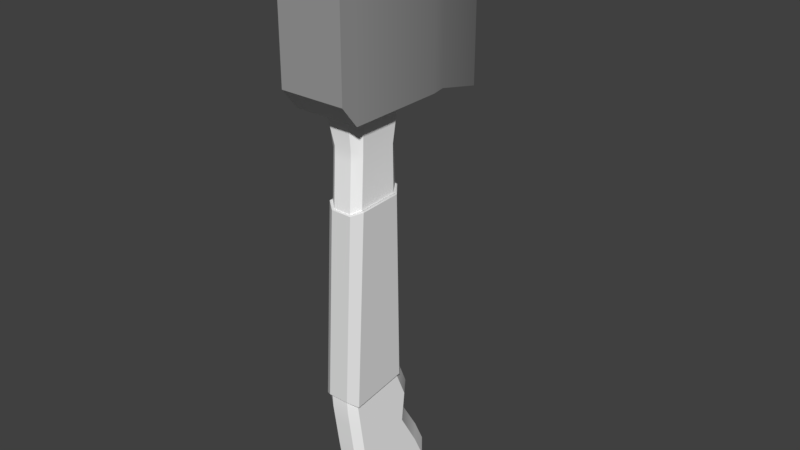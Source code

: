 # Source: hatchet.blend  (saved by Blender 2.79.7; exported with 4.5.12 LTS)
import bpy
from mathutils import Matrix  # noqa: F401  (used for matrix-valued properties, if any)

bpy.ops.wm.read_factory_settings(use_empty=True)
scene = bpy.context.scene
scene.name = 'Scene'

# ---- collections
col_collection_1 = bpy.data.collections.new('Collection 1'); scene.collection.children.link(col_collection_1)

# ---- materials (node trees are filled in below, after node groups)
mat_blank = bpy.data.materials.new('blank')
mat_blank.alpha_threshold = 0.0
mat_blank.use_transparent_shadow = False
mat_blank.diffuse_color = (1.0, 1.0, 1.0, 1.0)
mat_blank.roughness = 0.5
mat_black75 = bpy.data.materials.new('black75')
mat_black75.alpha_threshold = 0.0
mat_black75.use_transparent_shadow = False
mat_black75.diffuse_color = (0.3424, 0.3424, 0.3424, 1.0)
mat_black75.roughness = 0.5
mat_black25 = bpy.data.materials.new('black25')
mat_black25.alpha_threshold = 0.0
mat_black25.use_transparent_shadow = False
mat_black25.diffuse_color = (0.5926, 0.5926, 0.5926, 1.0)
mat_black25.roughness = 0.5
mat_black50 = bpy.data.materials.new('black50')
mat_black50.alpha_threshold = 0.0
mat_black50.use_transparent_shadow = False
mat_black50.roughness = 0.5

# ---- material node trees

# ---- world
world_world = bpy.data.worlds.new('World'); scene.world = world_world
world_world.color = (0.05088, 0.05088, 0.05088)
world_world.use_sun_shadow = False
world_world.sun_shadow_jitter_overblur = 0.0

# ---- meshes
me_mesh = bpy.data.meshes.new('Mesh')
me_mesh.from_pydata([(0.05037, 0.1321, -0.1455), (-0.05065, 0.1321, -0.1455), (-0.05065, 0.1942, -0.2553), (0.05037, 0.09377, 0.7601), (-0.05065, 0.09377, 0.7601), (0.05037, 0.1058, 0.03277), (0.01584, 0.1527, 0.03903), (0.05037, 0.1424, -0.05322), (-0.01612, 0.1893, -0.04696), (-0.05065, 0.1058, 0.03277), (0.01584, 0.179, -0.1392), (0.05037, 0.1942, -0.2553), (-0.01612, 0.1411, 0.7601), (-0.01612, 0.1527, 0.03903), (-0.05043, 0.08656, 0.9076), (0.01584, 0.2375, -0.237), (0.06321, 0.1002, 0.8826), (-0.02228, 0.1548, 0.8826), (-0.05065, 0.1424, -0.05322), (0.01882, 0.1548, 0.8826), (-0.06667, 0.1002, 0.8826), (0.01584, 0.1411, 0.7601), (0.01584, 0.1893, -0.04696), (-0.01612, 0.2375, -0.237), (0.01368, 0.1275, 0.9076), (-0.01612, 0.179, -0.1392), (-0.05043, -0.01652, 0.9076), (-0.01714, 0.1275, 0.9076), (0.1, -0.1481, 0.9409), (0.1, 0.2019, 0.8784), (0.1, 0.2019, 1.278), (-0.1, -0.1481, 1.216), (0.1, -0.0981, 0.8784), (0.1, -0.0981, 1.278), (-0.1, 0.2019, 1.278), (-0.05, 0.3019, 1.303), (-0.1, 0.2019, 0.8784), (0.008442, 0.5019, 1.361), (-0.008442, 0.5019, 1.361), (0.0, 0.5144, 0.7957), (-0.1, -0.0981, 0.8784), (-0.1, -0.1481, 0.9409), (0.1, -0.1481, 1.216), (0.0, 0.5144, 1.361), (0.008442, 0.5019, 0.7957), (0.05, 0.3019, 1.303), (0.05, 0.3019, 0.8534), (-0.008442, 0.5019, 0.7957), (-0.05, 0.3019, 0.8534), (-0.1, -0.0981, 1.278), (-0.02764, -0.0256, -0.3284), (-0.05065, -0.003507, -0.339), (-0.02764, -0.01411, -0.3639), (0.02736, -0.06591, -0.09993), (0.05037, -0.04836, -0.0787), (0.02736, -0.07139, -0.06288), (-0.02764, -0.06591, -0.09993), (-0.02764, -0.07139, -0.06288), (-0.05065, -0.04903, -0.07879), (0.02736, -0.07909, -0.01081), (0.05037, -0.06123, 0.01047), (0.02736, -0.08086, 0.0264), (0.01698, 0.08656, 0.9076), (0.04995, 0.08906, 0.903), (0.03131, 0.1058, 0.9076), (0.02423, 0.1011, 0.9076), (-0.03708, -0.05745, 0.8639), (-0.06048, -0.03708, 0.8921), (0.02736, -0.05198, -0.1889), (0.05037, -0.03542, -0.1679), (0.02736, -0.0582, -0.152), (-0.02764, -0.07909, -0.01081), (-0.02764, -0.08086, 0.0264), (-0.05065, -0.06219, 0.01034), (-0.02764, -0.05198, -0.1889), (-0.02764, -0.0582, -0.152), (-0.05065, -0.03586, -0.1679), (-0.05065, -0.02351, 0.7601), (-0.02764, -0.044, 0.7414), (-0.02764, -0.04304, 0.7788), (0.01697, -0.01652, 0.9076), (0.04962, 0.002525, 0.9035), (0.02736, -0.01411, -0.3639), (0.05037, -0.003274, -0.3389), (0.02736, -0.0256, -0.3284), (0.03362, -0.05745, 0.8639), (0.06321, -0.03287, 0.8826), (0.02595, -0.03922, 0.8937), (0.02736, -0.04304, 0.7788), (0.02736, -0.044, 0.7414), (0.05037, -0.02219, 0.7601), (-0.04016, 0.2245, -0.341), (-0.05065, 0.2289, -0.3295), (-0.007213, 0.2717, -0.3211), (-0.02165, 0.2409, -0.3341), (0.03988, 0.2245, -0.341), (0.03146, 0.2409, -0.3341), (0.05037, 0.2289, -0.3295), (-0.01316, 0.2678, -0.3227), (0.01584, 0.2722, -0.3112), (0.01331, 0.2637, -0.3245), (-0.0103, 0.2678, -0.3227), (-0.01612, 0.2722, -0.3112), (0.02186, 0.01684, -0.4149), (0.02736, 0.004579, -0.4038), (0.03032, 0.02666, -0.4183), (0.03988, 0.04331, -0.4177), (0.05037, 0.03132, -0.413), (-0.0306, 0.02662, -0.4183), (-0.05065, 0.03123, -0.4131), (-0.04016, 0.04325, -0.4177), (-0.02215, 0.01684, -0.4149), (-0.02764, 0.00458, -0.4038), (-0.05065, 0.09612, 0.6175), (0.05037, 0.09612, 0.6175), (0.01584, 0.1434, 0.6188), (-0.01612, 0.1434, 0.6188), (0.05037, -0.02984, 0.6132), (0.02736, -0.05123, 0.6013), (-0.05065, -0.03109, 0.6132), (-0.02764, -0.05123, 0.6013), (0.0587, 0.09935, 0.6151), (0.05581, 0.09821, 0.6175), (0.01848, 0.1491, 0.6163), (0.0171, 0.1461, 0.6188), (-0.01738, 0.1461, 0.6188), (-0.01876, 0.1491, 0.6163), (0.02988, -0.05368, 0.6013), (0.03189, -0.05577, 0.5988), (-0.05607, -0.03328, 0.6132), (-0.05898, -0.0346, 0.6107), (-0.05898, 0.09935, 0.6151), (-0.05609, 0.09821, 0.6175), (0.0587, -0.03328, 0.6107), (0.05579, -0.03199, 0.6132), (-0.03217, -0.05577, 0.5988), (-0.03016, -0.05368, 0.6013), (0.0587, 0.1094, 0.03739), (0.05374, 0.1072, 0.03277), (0.01616, 0.1534, 0.03903), (0.01848, 0.1587, 0.04365), (-0.01644, 0.1534, 0.03903), (-0.01876, 0.1587, 0.04365), (-0.05401, 0.1072, 0.03277), (-0.05898, 0.1094, 0.03739), (0.05374, -0.06322, 0.01047), (0.0587, -0.0659, 0.01515), (0.03189, -0.08654, 0.03109), (0.02863, -0.08253, 0.0264), (-0.02891, -0.08253, 0.0264), (-0.03217, -0.08654, 0.03109), (-0.05898, -0.06691, 0.01502), (-0.05401, -0.06419, 0.01034)], [], [(16, 81, 86), (34, 36, 40, 49), (7, 0, 10, 22), (0, 7, 54, 69), (94, 100, 96), (25, 1, 18, 8), (75, 70, 53, 56), (118, 89, 78, 120), (47, 44, 46, 48), (99, 102, 23, 15), (28, 41, 40, 32), (85, 66, 79, 88), (62, 65, 27, 14), (92, 109, 51, 2), (23, 102, 92, 2), (81, 16, 63), (112, 104, 82, 52), (31, 42, 33, 49), (34, 49, 33, 30), (29, 30, 33, 32), (1, 76, 58, 18), (19, 24, 64, 63, 16), (25, 23, 2, 1), (11, 15, 10, 0), (19, 16, 3, 21), (7, 22, 6, 5), (13, 8, 18, 9), (97, 11, 83, 107), (40, 36, 29, 32), (43, 39, 47, 38), (22, 8, 13, 6), (58, 73, 9, 18), (97, 99, 15, 11), (146, 133, 128, 147), (86, 90, 3, 16), (27, 65, 64, 24), (83, 11, 0, 69), (67, 14, 20), (44, 37, 45, 46), (113, 119, 77, 4), (50, 84, 68, 74), (80, 26, 67, 87), (35, 48, 36, 34), (59, 71, 57, 55), (20, 4, 77, 67), (80, 62, 14, 26), (115, 21, 3, 114), (10, 25, 8, 22), (37, 38, 35, 45), (15, 23, 25, 10), (51, 76, 1, 2), (20, 17, 12, 4), (39, 43, 37, 44), (17, 19, 21, 12), (38, 47, 48, 35), (14, 27, 17, 20), (40, 31, 49), (31, 40, 41), (114, 3, 90, 117), (33, 28, 32), (28, 33, 42), (46, 45, 30, 29), (14, 67, 26), (48, 46, 29, 36), (27, 24, 19, 17), (45, 35, 34, 30), (72, 61, 148, 149), (98, 93, 101), (28, 42, 31, 41), (38, 37, 43), (44, 47, 39), (54, 7, 5, 60), (50, 51, 52), (53, 54, 55), (56, 57, 58), (59, 60, 61), (62, 63, 64, 65), (68, 69, 70), (71, 72, 73), (74, 75, 76), (77, 78, 79), (82, 83, 84), (85, 86, 87), (88, 89, 90), (55, 57, 56, 53), (54, 60, 59, 55), (90, 86, 85, 88), (76, 51, 50, 74), (67, 77, 79, 66), (103, 111, 108, 105), (117, 90, 89, 118), (73, 58, 57, 71), (51, 109, 112, 52), (88, 79, 78, 89), (61, 60, 145, 148), (62, 80, 81, 63), (68, 84, 83, 69), (53, 70, 69, 54), (52, 82, 84, 50), (86, 81, 80, 87), (71, 59, 61, 72), (58, 76, 75, 56), (87, 67, 66, 85), (74, 68, 70, 75), (82, 104, 107, 83), (91, 92, 93, 94), (95, 96, 97), (98, 99, 100), (105, 106, 107), (108, 109, 110), (95, 91, 94, 96), (102, 99, 98, 101), (96, 100, 99, 97), (92, 102, 101, 93), (93, 98, 100, 94), (108, 111, 112, 109), (103, 105, 107, 104), (104, 112, 111, 103), (110, 106, 105, 108), (109, 92, 91, 110), (97, 107, 106, 95), (110, 91, 95, 106), (77, 119, 120, 78), (9, 73, 152, 143), (4, 12, 116, 113), (131, 126, 142, 144), (140, 123, 121, 137), (21, 115, 116, 12), (147, 128, 135, 150), (116, 115, 124, 125), (113, 116, 125, 132), (120, 119, 129, 136), (117, 118, 127, 134), (115, 114, 122, 124), (5, 6, 139, 138), (118, 120, 136, 127), (137, 121, 133, 146), (119, 113, 132, 129), (123, 140, 142, 126), (73, 72, 149, 152), (130, 151, 150, 135), (13, 9, 143, 141), (114, 117, 134, 122), (144, 151, 130, 131), (130, 135, 136, 129), (134, 127, 128, 133), (126, 131, 132, 125), (122, 134, 133, 121), (124, 122, 121, 123), (129, 132, 131, 130), (123, 126, 125, 124), (127, 136, 135, 128), (6, 13, 141, 139), (138, 139, 140, 137), (139, 141, 142, 140), (144, 142, 141, 143), (146, 147, 148, 145), (150, 151, 152, 149), (147, 150, 149, 148), (137, 146, 145, 138), (151, 144, 143, 152), (60, 5, 138, 145)])
me_mesh.polygons.foreach_set('use_smooth', [True] * 162)
me_mesh.polygons.foreach_set('material_index', [0, 1, 0, 0, 0, 0, 0, 0, 1, 0, 1, 0, 0, 0, 0, 0, 0, 1, 1, 1, 0, 0, 0, 0, 0, 0, 0, 0, 1, 1, 0, 0, 0, 3, 0, 0, 0, 0, 1, 0, 0, 0, 1, 0, 0, 0, 0, 0, 1, 0, 0, 0, 1, 0, 1, 0, 1, 1, 0, 1, 1, 1, 0, 1, 0, 1, 3, 0, 1, 1, 1, 0, 0, 0, 0, 0, 0, 0, 0, 0, 0, 0, 0, 0, 0, 0, 0, 0, 0, 0, 0, 0, 0, 0, 3, 0, 0, 0, 0, 0, 0, 0, 0, 0, 0, 0, 0, 0, 0, 0, 0, 0, 0, 0, 0, 0, 0, 0, 0, 0, 0, 0, 0, 3, 0, 3, 3, 0, 3, 3, 3, 3, 3, 3, 3, 3, 3, 2, 3, 3, 3, 3, 2, 3, 3, 3, 3, 3, 3, 3, 3, 3, 3, 3, 3, 3, 3, 3, 3, 3, 3, 3])
_uv = me_mesh.uv_layers.new(name='UVMap')
_uv.uv.foreach_set('vector', [0.3623, 0.2761, 0.2407, 0.2645, 0.1966, 0.2761, 0.5283, 0.04567, 0.5283, 0.2664, 0.07547, 0.2664, 0.07547, 0.04567, 0.432, 0.7926, 0.4173, 0.8435, 0.4845, 0.84, 0.4993, 0.7891, 0.4173, 0.8435, 0.432, 0.7926, 0.1584, 0.8066, 0.177, 0.8558, 0.6916, 0.4267, 0.3802, 0.3941, 0.2185, 0.4267, 0.4845, 0.84, 0.4173, 0.8435, 0.432, 0.7926, 0.4993, 0.7891, 0.745, 0.8471, 0.255, 0.8471, 0.255, 0.8183, 0.745, 0.8183, 0.255, 0.5513, 0.255, 0.354, 0.745, 0.354, 0.745, 0.5513, 0.5625, 0.01887, 0.4375, 0.01887, 0.25, 0.3208, 0.75, 0.3208, 0.3576, 0.9349, 0.6424, 0.9349, 0.6424, 0.894, 0.3576, 0.894, 0.0, 0.2319, 1.0, 0.2319, 1.0, 0.2664, 0.0, 0.2664, 0.255, 0.2864, 0.745, 0.2864, 0.745, 0.3334, 0.255, 0.3334, 0.3703, 0.6547, 0.3201, 0.6366, 0.6068, 0.6038, 0.8375, 0.6547, 0.5561, 0.945, 0.2726, 0.9912, 0.2227, 0.9503, 0.5063, 0.9041, 0.5684, 0.894, 0.6182, 0.9349, 0.5561, 0.945, 0.5063, 0.9041, 0.2407, 0.2645, 0.3623, 0.2761, 0.3484, 0.2648, 0.745, 0.9861, 0.255, 0.9861, 0.255, 0.9641, 0.745, 0.9641, 1.0, 0.08017, 0.0, 0.08017, 0.0, 0.04567, 1.0, 0.04567, 1.0, 0.4717, 1.0, 0.9245, 0.0, 0.9245, 0.0, 0.4717, 0.5283, 0.2664, 0.5283, 0.04567, 0.07547, 0.04567, 0.07547, 0.2664, 0.4173, 0.8435, 0.1763, 0.8559, 0.1574, 0.8067, 0.432, 0.7926, 0.3576, 0.2761, 0.3932, 0.2623, 0.271, 0.2623, 0.1418, 0.2648, 0.05, 0.2761, 0.4845, 0.84, 0.5684, 0.894, 0.5063, 0.9041, 0.4173, 0.8435, 0.5063, 0.9041, 0.5684, 0.894, 0.4845, 0.84, 0.4173, 0.8435, 0.4302, 0.2761, 0.3623, 0.2761, 0.3623, 0.3437, 0.4302, 0.3437, 0.432, 0.7926, 0.4993, 0.7891, 0.4467, 0.7417, 0.3795, 0.7451, 0.4467, 0.7417, 0.4993, 0.7891, 0.432, 0.7926, 0.3795, 0.7451, 0.5561, 0.945, 0.5063, 0.9041, 0.2231, 0.9502, 0.2727, 0.9911, 1.0, 0.9245, 1.0, 0.4717, 0.0, 0.4717, 0.0, 0.9245, 1.0, 0.0, 1.0, 0.3121, 0.9811, 0.3121, 0.9811, 8.345e-07, 0.3576, 0.7891, 0.6424, 0.7891, 0.6424, 0.7417, 0.3576, 0.7417, 0.1574, 0.8067, 0.1386, 0.7575, 0.3795, 0.7451, 0.432, 0.7926, 0.5561, 0.945, 0.6182, 0.9349, 0.5684, 0.894, 0.5063, 0.9041, 0.1402, 0.7558, 0.1678, 0.5514, 0.1381, 0.5522, 0.112, 0.747, 0.1966, 0.2761, 0.1959, 0.3437, 0.3623, 0.3437, 0.3623, 0.2761, 0.6068, 0.6038, 0.3201, 0.6366, 0.271, 0.6308, 0.3932, 0.6038, 0.2231, 0.9502, 0.5063, 0.9041, 0.4173, 0.8435, 0.177, 0.8558, 0.1914, 0.2708, 0.3453, 0.2623, 0.3623, 0.2761, 0.9811, 0.3121, 0.9811, 8.345e-07, 0.6792, 0.03187, 0.6792, 0.2802, 0.3709, 0.5444, 0.1663, 0.5506, 0.194, 0.3437, 0.3623, 0.3437, 0.745, 0.9445, 0.255, 0.9445, 0.255, 0.8675, 0.745, 0.8675, 0.3704, 0.2623, 0.8375, 0.2623, 0.9071, 0.2698, 0.3082, 0.2699, 0.6792, 0.03187, 0.6792, 0.2802, 0.5283, 0.2664, 0.5283, 0.04567, 0.255, 0.7692, 0.745, 0.7692, 0.745, 0.7979, 0.255, 0.7979, 0.3623, 0.2761, 0.3623, 0.3437, 0.194, 0.3437, 0.1914, 0.2708, 0.3704, 0.783, 0.3703, 0.6547, 0.8375, 0.6547, 0.8375, 0.783, 0.4385, 0.5427, 0.4302, 0.3437, 0.3623, 0.3437, 0.3709, 0.5444, 0.3576, 0.84, 0.6424, 0.84, 0.6424, 0.7891, 0.3576, 0.7891, 0.4375, 0.01887, 0.5625, 0.01887, 0.75, 0.3208, 0.25, 0.3208, 0.3576, 0.894, 0.6424, 0.894, 0.6424, 0.84, 0.3576, 0.84, 0.2227, 0.9503, 0.1763, 0.8559, 0.4173, 0.8435, 0.5063, 0.9041, 0.3623, 0.2761, 0.4302, 0.2761, 0.4302, 0.3437, 0.3623, 0.3437, 1.0, 0.3121, 1.0, 0.0, 0.9811, 8.345e-07, 0.9811, 0.3121, 0.6424, 0.2761, 0.3576, 0.2761, 0.3576, 0.3437, 0.6424, 0.3437, 0.9811, 8.345e-07, 0.9811, 0.3121, 0.6792, 0.2802, 0.6792, 0.03187, 0.8375, 0.2623, 0.6068, 0.2623, 0.6424, 0.2761, 0.95, 0.2761, 0.07547, 0.2664, 0.0, 0.08017, 0.07547, 0.04567, 0.0, 0.08017, 0.07547, 0.2664, 0.0, 0.2319, 0.3709, 0.5444, 0.3623, 0.3437, 0.1959, 0.3437, 0.1679, 0.5506, 0.07547, 0.04567, 0.0, 0.2319, 0.07547, 0.2664, 0.0, 0.2319, 0.07547, 0.04567, 0.0, 0.08017, 0.6792, 0.2802, 0.6792, 0.03187, 0.5283, 0.04567, 0.5283, 0.2664, 0.3453, 0.2623, 0.1914, 0.2708, 0.217, 0.2623, 0.75, 0.3208, 0.25, 0.3208, 0.0, 0.4717, 1.0, 0.4717, 0.6068, 0.2623, 0.3932, 0.2623, 0.3576, 0.2761, 0.6424, 0.2761, 0.25, 0.3208, 0.75, 0.3208, 1.0, 0.4717, 0.0, 0.4717, 0.745, 0.7486, 0.255, 0.7486, 0.255, 0.7486, 0.745, 0.7486, 0.616, 0.3881, 0.563, 0.3826, 0.5905, 0.3881, 0.0, 0.2319, 0.0, 0.08017, 1.0, 0.08017, 1.0, 0.2319, 0.5625, 0.01887, 0.4375, 0.01887, 0.5, 0.0, 0.4375, 0.01887, 0.5625, 0.01887, 0.5, 0.0, 0.1584, 0.8066, 0.432, 0.7926, 0.3795, 0.7451, 0.1399, 0.7574, 0.745, 0.9445, 0.95, 0.9521, 0.745, 0.9546, 0.255, 0.8183, 0.05, 0.8081, 0.255, 0.8081, 0.745, 0.8183, 0.745, 0.8081, 0.95, 0.8081, 0.255, 0.7692, 0.05, 0.7589, 0.255, 0.7589, 0.3703, 0.6547, 0.1625, 0.6547, 0.3121, 0.6376, 0.3201, 0.6366, 0.255, 0.8675, 0.05, 0.8577, 0.255, 0.8573, 0.745, 0.7692, 0.745, 0.7589, 0.95, 0.7589, 0.745, 0.8675, 0.745, 0.8573, 0.95, 0.8577, 0.194, 0.3437, 0.1647, 0.354, 0.166, 0.3437, 0.255, 0.9641, 0.05, 0.9546, 0.255, 0.9546, 0.255, 0.2864, 0.05, 0.2761, 0.3082, 0.2761, 0.255, 0.3334, 0.255, 0.3437, 0.05, 0.3437, 0.255, 0.7979, 0.745, 0.7979, 0.745, 0.8183, 0.255, 0.8183, 0.1584, 0.8066, 0.1399, 0.7574, 0.1143, 0.7692, 0.1254, 0.7979, 0.1959, 0.3437, 0.1966, 0.2761, 0.166, 0.2864, 0.166, 0.3334, 0.1763, 0.8559, 0.2227, 0.9503, 0.1911, 0.9445, 0.1532, 0.8675, 0.1914, 0.2708, 0.194, 0.3437, 0.166, 0.3334, 0.166, 0.2864, 0.3039, 0.9935, 0.6961, 0.9936, 0.7714, 0.997, 0.2286, 0.997, 0.1679, 0.5506, 0.1959, 0.3437, 0.1647, 0.354, 0.1382, 0.5513, 0.1386, 0.7575, 0.1574, 0.8067, 0.1254, 0.7979, 0.1143, 0.7692, 0.2227, 0.9503, 0.2726, 0.9912, 0.2343, 0.9861, 0.2075, 0.9641, 0.255, 0.3334, 0.745, 0.3334, 0.745, 0.354, 0.255, 0.354, 0.255, 0.7589, 0.05, 0.7589, 0.05, 0.7589, 0.255, 0.7589, 0.3703, 0.6547, 0.3704, 0.783, 0.1625, 0.7593, 0.1625, 0.6547, 0.255, 0.8675, 0.255, 0.9445, 0.05, 0.9521, 0.05, 0.8577, 0.255, 0.8183, 0.255, 0.8471, 0.05, 0.8573, 0.05, 0.8081, 0.745, 0.9641, 0.255, 0.9641, 0.255, 0.9445, 0.745, 0.9445, 0.1966, 0.2761, 0.2407, 0.2645, 0.217, 0.2623, 0.194, 0.2685, 0.745, 0.7692, 0.255, 0.7692, 0.255, 0.7486, 0.745, 0.7486, 0.1574, 0.8067, 0.1763, 0.8559, 0.1443, 0.8471, 0.1332, 0.8183, 0.3082, 0.2699, 0.9071, 0.2698, 0.745, 0.2864, 0.255, 0.2864, 0.745, 0.8675, 0.255, 0.8675, 0.255, 0.8471, 0.745, 0.8471, 0.255, 0.9641, 0.255, 0.9861, 0.05, 0.9955, 0.05, 0.9546, 0.8565, 0.4502, 0.95, 0.4384, 0.563, 0.4384, 0.6916, 0.4384, 0.1435, 0.4502, 0.2185, 0.4384, 0.05, 0.4384, 0.616, 0.3881, 0.3576, 0.3764, 0.44, 0.385, 0.2286, 0.997, 0.1434, 1.0, 0.08157, 0.9985, 0.7714, 0.997, 0.9183, 0.9985, 0.8564, 1.0, 0.1435, 0.4502, 0.8565, 0.4502, 0.6916, 0.4267, 0.2185, 0.4267, 0.6424, 0.9349, 0.3576, 0.9349, 0.616, 0.9394, 0.5905, 0.9394, 0.2185, 0.4267, 0.3802, 0.3941, 0.3576, 0.3764, 0.05, 0.4384, 0.5561, 0.945, 0.6182, 0.9349, 0.6181, 0.9403, 0.6236, 0.9394, 0.563, 0.3826, 0.616, 0.3881, 0.3802, 0.3941, 0.6916, 0.4267, 0.7714, 0.997, 0.6961, 0.9936, 0.745, 0.9906, 0.9183, 0.9985, 0.3039, 0.9935, 0.2286, 0.997, 0.05, 0.9955, 0.255, 0.9861, 0.255, 0.9861, 0.745, 0.9861, 0.6961, 0.9936, 0.3039, 0.9935, 0.8565, 0.7102, 0.1435, 0.7101, 0.2287, 0.7219, 0.7714, 0.722, 0.2726, 0.9912, 0.5561, 0.945, 0.5498, 0.9514, 0.2898, 0.9937, 0.5561, 0.945, 0.2727, 0.9911, 0.2899, 0.9937, 0.5498, 0.9514, 0.8565, 0.7102, 0.8565, 0.4502, 0.1435, 0.4502, 0.1435, 0.7101, 0.194, 0.3437, 0.1663, 0.5506, 0.1382, 0.5513, 0.1647, 0.354, 0.3795, 0.7451, 0.1386, 0.7575, 0.1386, 0.7575, 0.3795, 0.7451, 0.3623, 0.3437, 0.4302, 0.3437, 0.4385, 0.5427, 0.3709, 0.5444, 0.3709, 0.5453, 0.4385, 0.5435, 0.4467, 0.7401, 0.3794, 0.7435, 0.4467, 0.7401, 0.4385, 0.5435, 0.3709, 0.5453, 0.3794, 0.7435, 0.3576, 0.3437, 0.3576, 0.5427, 0.6424, 0.5427, 0.6424, 0.3437, 0.255, 0.747, 0.255, 0.5522, 0.745, 0.5522, 0.745, 0.747, 0.6424, 0.5427, 0.3576, 0.5427, 0.3576, 0.5427, 0.6424, 0.5427, 0.3709, 0.5444, 0.4385, 0.5427, 0.4385, 0.5427, 0.3709, 0.5444, 0.1382, 0.5513, 0.1663, 0.5506, 0.1663, 0.5506, 0.1382, 0.5513, 0.1679, 0.5506, 0.1382, 0.5513, 0.1382, 0.5513, 0.1679, 0.5506, 0.4385, 0.5427, 0.3709, 0.5444, 0.3709, 0.5444, 0.4385, 0.5427, 0.3795, 0.7451, 0.4467, 0.7417, 0.4467, 0.7417, 0.3795, 0.7451, 0.255, 0.5513, 0.745, 0.5513, 0.745, 0.5513, 0.255, 0.5513, 0.3794, 0.7435, 0.3709, 0.5453, 0.1678, 0.5514, 0.1402, 0.7558, 0.1663, 0.5506, 0.3709, 0.5444, 0.3709, 0.5444, 0.1663, 0.5506, 0.3576, 0.5435, 0.3576, 0.7401, 0.6424, 0.7401, 0.6424, 0.5435, 0.95, 0.7589, 0.745, 0.7589, 0.745, 0.7589, 0.95, 0.7589, 0.1662, 0.5515, 0.1388, 0.7559, 0.112, 0.747, 0.1381, 0.5522, 0.4467, 0.7417, 0.3795, 0.7451, 0.3795, 0.7451, 0.4467, 0.7417, 0.3709, 0.5444, 0.1679, 0.5506, 0.1679, 0.5506, 0.3709, 0.5444, 0.3794, 0.7435, 0.1388, 0.7559, 0.1662, 0.5515, 0.3709, 0.5453, 0.1662, 0.5515, 0.1381, 0.5522, 0.1382, 0.5513, 0.1663, 0.5506, 0.1679, 0.5506, 0.1382, 0.5513, 0.1381, 0.5522, 0.1678, 0.5514, 0.4385, 0.5435, 0.3709, 0.5453, 0.3709, 0.5444, 0.4385, 0.5427, 0.3709, 0.5444, 0.1679, 0.5506, 0.1678, 0.5514, 0.3709, 0.5453, 0.4385, 0.5427, 0.3709, 0.5444, 0.3709, 0.5453, 0.4385, 0.5435, 0.1663, 0.5506, 0.3709, 0.5444, 0.3709, 0.5453, 0.1662, 0.5515, 0.3576, 0.5435, 0.6424, 0.5435, 0.6424, 0.5427, 0.3576, 0.5427, 0.255, 0.5513, 0.745, 0.5513, 0.745, 0.5522, 0.255, 0.5522, 0.3576, 0.7417, 0.6424, 0.7417, 0.6424, 0.7417, 0.3576, 0.7417, 0.3795, 0.7451, 0.4467, 0.7417, 0.4467, 0.7401, 0.3794, 0.7435, 0.3576, 0.7417, 0.6424, 0.7417, 0.6424, 0.7401, 0.3576, 0.7401, 0.3794, 0.7435, 0.4467, 0.7401, 0.4467, 0.7417, 0.3795, 0.7451, 0.1402, 0.7558, 0.112, 0.747, 0.1123, 0.7488, 0.1391, 0.7572, 0.112, 0.747, 0.1388, 0.7559, 0.1377, 0.7572, 0.1122, 0.7488, 0.255, 0.747, 0.745, 0.747, 0.745, 0.7486, 0.255, 0.7486, 0.3794, 0.7435, 0.1402, 0.7558, 0.1399, 0.7574, 0.3795, 0.7451, 0.1388, 0.7559, 0.3794, 0.7435, 0.3795, 0.7451, 0.1386, 0.7575, 0.1399, 0.7574, 0.3795, 0.7451, 0.3795, 0.7451, 0.1399, 0.7574])
me_mesh.materials.append(mat_blank)
me_mesh.materials.append(mat_black75)
me_mesh.materials.append(mat_black25)
me_mesh.materials.append(mat_black50)
me_mesh.use_remesh_preserve_volume = False
me_mesh.use_remesh_preserve_attributes = False
me_mesh.use_mirror_vertex_groups = False
me_mesh.update()

# ---- objects
ob_hatchet = bpy.data.objects.new('hatchet', me_mesh)
ob_muzzlepoint = bpy.data.objects.new('muzzlepoint', None)

# ---- transforms, parenting, visibility, modifiers, constraints
ob_hatchet.location = (0.0, 0.0, 0.0)
ob_hatchet.lineart.crease_threshold = 0.0
_m = ob_hatchet.modifiers.new('EdgeSplit', 'EDGE_SPLIT')
ob_muzzlepoint.location = (1.542e-16, 0.5204, 1.073)
ob_muzzlepoint.rotation_mode = 'QUATERNION'
ob_muzzlepoint.rotation_quaternion = (1.0, 0.0, 0.0, 0.0)
ob_muzzlepoint.empty_display_type = 'SINGLE_ARROW'
ob_muzzlepoint.empty_display_size = 0.5
ob_muzzlepoint.lineart.crease_threshold = 0.0

# ---- collection membership
col_collection_1.objects.link(ob_hatchet)
col_collection_1.objects.link(ob_muzzlepoint)

# ---- scene / render settings (as saved in the file)
scene.frame_start = 1; scene.frame_end = 250; scene.frame_set(1)
scene.render.engine = 'BLENDER_EEVEE_NEXT'
scene.render.resolution_percentage = 50
scene.render.dither_intensity = 0.0
scene.cycles.use_denoising = False
scene.cycles.samples = 128
scene.cycles.sampling_pattern = 'TABULATED_SOBOL'
scene.cycles.use_adaptive_sampling = False
scene.cycles.use_light_tree = False
scene.view_settings.view_transform = 'Standard'
bpy.context.view_layer.update()

# ---- added for rendering (the .blend has no active camera and no usable light): camera, sun
cam_auto = bpy.data.cameras.new('AutoCamera')
cam_auto.lens = 50.0
cam_auto.sensor_width = 36.0
cam_auto.clip_end = 1000.0
ob_auto_camera = bpy.data.objects.new('AutoCamera', cam_auto)
scene.collection.objects.link(ob_auto_camera)
ob_auto_camera.location = (1.76651, -1.93666, 1.88467)
ob_auto_camera.rotation_euler = (1.09748, -7.21219e-08, 0.694738)
scene.camera = ob_auto_camera
light_auto_sun = bpy.data.lights.new('AutoSun', 'SUN')
light_auto_sun.energy = 3.0
light_auto_sun.angle = 0.0523599
ob_auto_sun = bpy.data.objects.new('AutoSun', light_auto_sun)
scene.collection.objects.link(ob_auto_sun)
ob_auto_sun.rotation_euler = (0.872665, 0.174533, 0.523599)
bpy.context.view_layer.update()
